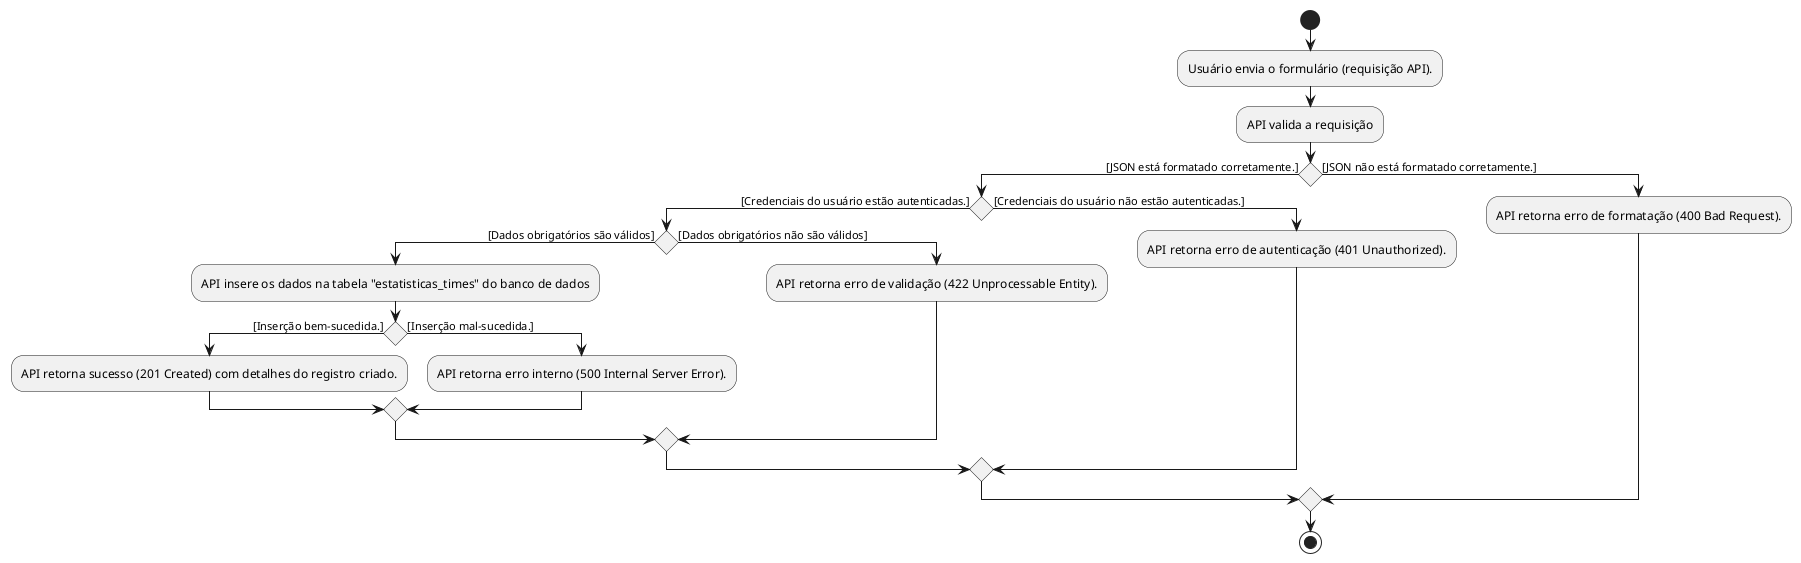

The diagram above was rendered by PlantUML. Its source (embedded in the PNG):
@startuml
start
:Usuário envia o formulário (requisição API).;
:API valida a requisição;
if () then ([JSON está formatado corretamente.])
    if () then ([Credenciais do usuário estão autenticadas.])
        if () then([Dados obrigatórios são válidos])
            :API insere os dados na tabela "estatisticas_times" do banco de dados;
            if () then ([Inserção bem-sucedida.])
                :API retorna sucesso (201 Created) com detalhes do registro criado.;
            else ([Inserção mal-sucedida.])
                :API retorna erro interno (500 Internal Server Error).;
            endif
        else ([Dados obrigatórios não são válidos])
            :API retorna erro de validação (422 Unprocessable Entity).;
        endif
    else ([Credenciais do usuário não estão autenticadas.])
        :API retorna erro de autenticação (401 Unauthorized).;
    endif
else ([JSON não está formatado corretamente.])
    :API retorna erro de formatação (400 Bad Request).;
endif
stop
@enduml